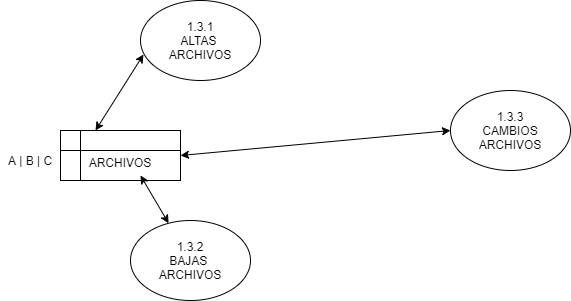

The diagram above was exported from draw.io. Its source (the exported page's mxGraphModel, read from the mxfile embedded in the PNG):
<mxGraphModel dx="868" dy="401" grid="1" gridSize="10" guides="1" tooltips="1" connect="1" arrows="1" fold="1" page="1" pageScale="1" pageWidth="827" pageHeight="1169" math="0" shadow="0">
  <root>
    <mxCell id="szhmphNoVSMm-2sqAxZf-0" />
    <mxCell id="szhmphNoVSMm-2sqAxZf-1" parent="szhmphNoVSMm-2sqAxZf-0" />
    <mxCell id="szhmphNoVSMm-2sqAxZf-2" value="1.3.1&lt;br&gt;ALTAS&amp;nbsp;&lt;br&gt;ARCHIVOS" style="ellipse;whiteSpace=wrap;html=1;" vertex="1" parent="szhmphNoVSMm-2sqAxZf-1">
      <mxGeometry x="190" y="70" width="120" height="80" as="geometry" />
    </mxCell>
    <mxCell id="szhmphNoVSMm-2sqAxZf-3" value="1.3.2&lt;br&gt;BAJAS&amp;nbsp;&lt;br&gt;ARCHIVOS" style="ellipse;whiteSpace=wrap;html=1;" vertex="1" parent="szhmphNoVSMm-2sqAxZf-1">
      <mxGeometry x="180" y="290" width="120" height="80" as="geometry" />
    </mxCell>
    <mxCell id="szhmphNoVSMm-2sqAxZf-4" value="1.3.3&lt;br&gt;CAMBIOS&lt;br&gt;ARCHIVOS" style="ellipse;whiteSpace=wrap;html=1;" vertex="1" parent="szhmphNoVSMm-2sqAxZf-1">
      <mxGeometry x="500" y="160" width="120" height="80" as="geometry" />
    </mxCell>
    <mxCell id="szhmphNoVSMm-2sqAxZf-12" value="&lt;br&gt;ARCHIVOS" style="shape=internalStorage;whiteSpace=wrap;html=1;backgroundOutline=1;" vertex="1" parent="szhmphNoVSMm-2sqAxZf-1">
      <mxGeometry x="110" y="200" width="120" height="50" as="geometry" />
    </mxCell>
    <mxCell id="szhmphNoVSMm-2sqAxZf-13" value="" style="endArrow=classic;startArrow=classic;html=1;" edge="1" parent="szhmphNoVSMm-2sqAxZf-1" source="szhmphNoVSMm-2sqAxZf-3">
      <mxGeometry width="50" height="50" relative="1" as="geometry">
        <mxPoint x="140" y="295" as="sourcePoint" />
        <mxPoint x="190" y="245" as="targetPoint" />
      </mxGeometry>
    </mxCell>
    <mxCell id="szhmphNoVSMm-2sqAxZf-15" value="" style="endArrow=classic;startArrow=classic;html=1;entryX=0.025;entryY=0.675;entryDx=0;entryDy=0;entryPerimeter=0;" edge="1" parent="szhmphNoVSMm-2sqAxZf-1" target="szhmphNoVSMm-2sqAxZf-2">
      <mxGeometry width="50" height="50" relative="1" as="geometry">
        <mxPoint x="145" y="200" as="sourcePoint" />
        <mxPoint x="195" y="150" as="targetPoint" />
      </mxGeometry>
    </mxCell>
    <mxCell id="szhmphNoVSMm-2sqAxZf-17" value="" style="endArrow=classic;startArrow=classic;html=1;entryX=0;entryY=0.5;entryDx=0;entryDy=0;" edge="1" parent="szhmphNoVSMm-2sqAxZf-1" target="szhmphNoVSMm-2sqAxZf-4">
      <mxGeometry width="50" height="50" relative="1" as="geometry">
        <mxPoint x="230" y="225" as="sourcePoint" />
        <mxPoint x="280" y="175" as="targetPoint" />
      </mxGeometry>
    </mxCell>
    <mxCell id="IKDkny_KvD0DnSJ42ogD-1" value="A | B | C" style="text;html=1;strokeColor=none;fillColor=none;align=center;verticalAlign=middle;whiteSpace=wrap;rounded=0;" vertex="1" parent="szhmphNoVSMm-2sqAxZf-1">
      <mxGeometry x="50" y="220" width="60" height="20" as="geometry" />
    </mxCell>
  </root>
</mxGraphModel>